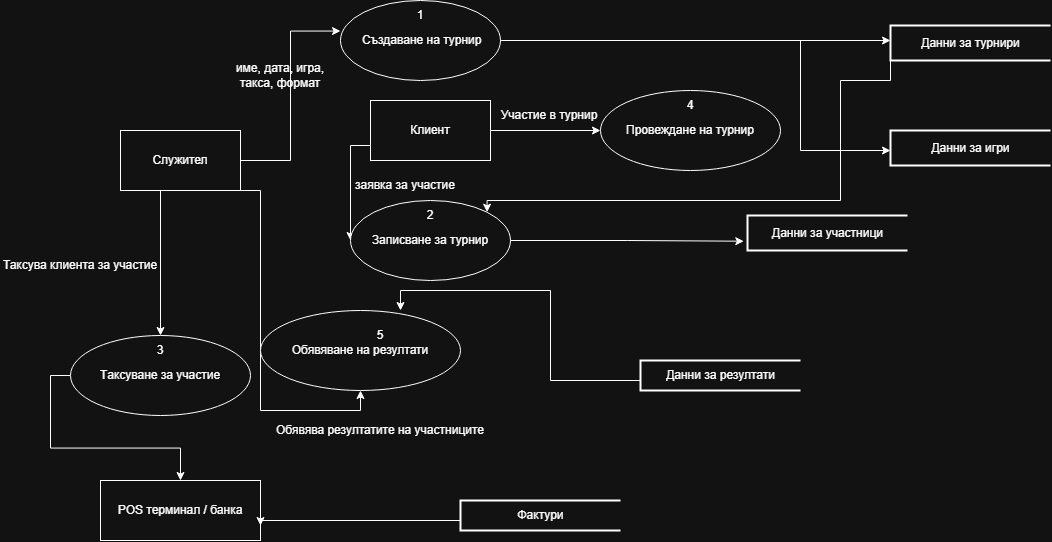

The diagram above was exported from draw.io. Its source (the exported page's mxGraphModel, read from the mxfile embedded in the PNG):
<mxGraphModel dx="2211" dy="826" grid="1" gridSize="10" guides="1" tooltips="1" connect="1" arrows="1" fold="1" page="1" pageScale="1" pageWidth="827" pageHeight="1169" math="0" shadow="0">
  <root>
    <mxCell id="0" />
    <mxCell id="1" parent="0" />
    <mxCell id="Lu-FqV4Ke1VTKC6HGL_s-28" edge="1" parent="1" source="client" style="edgeStyle=orthogonalEdgeStyle;rounded=0;orthogonalLoop=1;jettySize=auto;html=1;exitX=1;exitY=0.5;exitDx=0;exitDy=0;entryX=0;entryY=0.5;entryDx=0;entryDy=0;" target="p4">
      <mxGeometry relative="1" as="geometry" />
    </mxCell>
    <mxCell id="Lu-FqV4Ke1VTKC6HGL_s-36" edge="1" parent="1" source="client" style="edgeStyle=orthogonalEdgeStyle;rounded=0;orthogonalLoop=1;jettySize=auto;html=1;exitX=0;exitY=0.75;exitDx=0;exitDy=0;entryX=0;entryY=0.5;entryDx=0;entryDy=0;" target="p2">
      <mxGeometry relative="1" as="geometry" />
    </mxCell>
    <mxCell id="client" parent="1" style="rounded=0;whiteSpace=wrap;html=1;" value="Клиент" vertex="1">
      <mxGeometry height="60" width="120" x="290" y="140" as="geometry" />
    </mxCell>
    <mxCell id="Lu-FqV4Ke1VTKC6HGL_s-34" edge="1" parent="1" source="employee" style="edgeStyle=orthogonalEdgeStyle;rounded=0;orthogonalLoop=1;jettySize=auto;html=1;exitX=0.5;exitY=1;exitDx=0;exitDy=0;entryX=0.5;entryY=0;entryDx=0;entryDy=0;" target="p3">
      <mxGeometry relative="1" as="geometry">
        <Array as="points">
          <mxPoint x="80" y="230" />
        </Array>
      </mxGeometry>
    </mxCell>
    <mxCell id="Lu-FqV4Ke1VTKC6HGL_s-35" edge="1" parent="1" source="employee" style="edgeStyle=orthogonalEdgeStyle;rounded=0;orthogonalLoop=1;jettySize=auto;html=1;exitX=0.75;exitY=1;exitDx=0;exitDy=0;entryX=0.5;entryY=1;entryDx=0;entryDy=0;" target="p5">
      <mxGeometry relative="1" as="geometry">
        <Array as="points">
          <mxPoint x="180" y="230" />
          <mxPoint x="180" y="450" />
          <mxPoint x="280" y="450" />
        </Array>
      </mxGeometry>
    </mxCell>
    <mxCell id="employee" parent="1" style="rounded=0;whiteSpace=wrap;html=1;" value="Служител" vertex="1">
      <mxGeometry height="60" width="120" x="40" y="170" as="geometry" />
    </mxCell>
    <mxCell id="pos" parent="1" style="rounded=0;whiteSpace=wrap;html=1;" value="POS терминал / банка" vertex="1">
      <mxGeometry height="60" width="160" x="20" y="520" as="geometry" />
    </mxCell>
    <mxCell id="Lu-FqV4Ke1VTKC6HGL_s-10" edge="1" parent="1" source="p1" style="edgeStyle=orthogonalEdgeStyle;rounded=0;orthogonalLoop=1;jettySize=auto;html=1;exitX=1;exitY=0.5;exitDx=0;exitDy=0;entryX=0;entryY=0.5;entryDx=0;entryDy=0;">
      <mxGeometry relative="1" as="geometry">
        <Array as="points">
          <mxPoint x="720" y="80" />
          <mxPoint x="720" y="190" />
        </Array>
        <mxPoint x="810" y="190" as="targetPoint" />
      </mxGeometry>
    </mxCell>
    <mxCell id="Lu-FqV4Ke1VTKC6HGL_s-11" edge="1" parent="1" source="p1" style="edgeStyle=orthogonalEdgeStyle;rounded=0;orthogonalLoop=1;jettySize=auto;html=1;exitX=1;exitY=0.5;exitDx=0;exitDy=0;entryX=0;entryY=0.5;entryDx=0;entryDy=0;">
      <mxGeometry relative="1" as="geometry">
        <mxPoint x="810" y="80" as="targetPoint" />
      </mxGeometry>
    </mxCell>
    <mxCell id="p1" parent="1" style="ellipse;whiteSpace=wrap;html=1;" value="&amp;nbsp;Създаване на турнир" vertex="1">
      <mxGeometry height="80" width="160" x="260" y="40" as="geometry" />
    </mxCell>
    <mxCell id="p2" parent="1" style="ellipse;whiteSpace=wrap;html=1;" value="Записване за турнир" vertex="1">
      <mxGeometry height="80" width="160" x="270" y="240" as="geometry" />
    </mxCell>
    <mxCell id="Lu-FqV4Ke1VTKC6HGL_s-16" edge="1" parent="1" source="p3" style="edgeStyle=orthogonalEdgeStyle;rounded=0;orthogonalLoop=1;jettySize=auto;html=1;exitX=0;exitY=0.5;exitDx=0;exitDy=0;entryX=0.5;entryY=0;entryDx=0;entryDy=0;" target="pos">
      <mxGeometry relative="1" as="geometry" />
    </mxCell>
    <mxCell id="p3" parent="1" style="ellipse;whiteSpace=wrap;html=1;" value="Tаксуване за участие" vertex="1">
      <mxGeometry height="80" width="180" x="-10" y="375" as="geometry" />
    </mxCell>
    <mxCell id="p4" parent="1" style="ellipse;whiteSpace=wrap;html=1;" value="Провеждане на турнир" vertex="1">
      <mxGeometry height="80" width="180" x="520" y="130" as="geometry" />
    </mxCell>
    <mxCell id="p5" parent="1" style="ellipse;whiteSpace=wrap;html=1;" value="Обявяване на резултати" vertex="1">
      <mxGeometry height="80" width="200" x="180" y="350" as="geometry" />
    </mxCell>
    <mxCell id="Lu-FqV4Ke1VTKC6HGL_s-14" edge="1" parent="1" style="edgeStyle=orthogonalEdgeStyle;rounded=0;orthogonalLoop=1;jettySize=auto;html=1;exitX=0;exitY=0.5;exitDx=0;exitDy=0;entryX=1;entryY=0;entryDx=0;entryDy=0;" target="p2">
      <mxGeometry relative="1" as="geometry">
        <Array as="points">
          <mxPoint x="810" y="120" />
          <mxPoint x="760" y="120" />
          <mxPoint x="760" y="240" />
          <mxPoint x="407" y="240" />
        </Array>
        <mxPoint x="810" y="80" as="sourcePoint" />
      </mxGeometry>
    </mxCell>
    <mxCell id="Lu-FqV4Ke1VTKC6HGL_s-7" edge="1" parent="1" source="employee" style="edgeStyle=orthogonalEdgeStyle;rounded=0;orthogonalLoop=1;jettySize=auto;html=1;exitX=1;exitY=0.5;exitDx=0;exitDy=0;entryX=0;entryY=0.382;entryDx=0;entryDy=0;entryPerimeter=0;" target="p1">
      <mxGeometry relative="1" as="geometry" />
    </mxCell>
    <mxCell id="Lu-FqV4Ke1VTKC6HGL_s-8" parent="1" style="text;html=1;whiteSpace=wrap;strokeColor=none;fillColor=none;align=center;verticalAlign=middle;rounded=0;" value="име, дата, игра, такса, формат" vertex="1">
      <mxGeometry height="30" width="120" x="140" y="100" as="geometry" />
    </mxCell>
    <mxCell id="Lu-FqV4Ke1VTKC6HGL_s-9" parent="1" style="text;html=1;whiteSpace=wrap;strokeColor=none;fillColor=none;align=center;verticalAlign=middle;rounded=0;" value="1" vertex="1">
      <mxGeometry height="30" width="60" x="310" y="40" as="geometry" />
    </mxCell>
    <mxCell id="Lu-FqV4Ke1VTKC6HGL_s-13" parent="1" style="text;html=1;whiteSpace=wrap;strokeColor=none;fillColor=none;align=center;verticalAlign=middle;rounded=0;" value="заявка за участие" vertex="1">
      <mxGeometry height="30" width="110" x="270" y="210" as="geometry" />
    </mxCell>
    <mxCell id="Lu-FqV4Ke1VTKC6HGL_s-20" parent="1" style="text;html=1;whiteSpace=wrap;strokeColor=none;fillColor=none;align=center;verticalAlign=middle;rounded=0;" value="Таксува клиента за участие" vertex="1">
      <mxGeometry height="30" width="160" x="-80" y="290" as="geometry" />
    </mxCell>
    <mxCell id="Lu-FqV4Ke1VTKC6HGL_s-23" parent="1" style="text;html=1;whiteSpace=wrap;strokeColor=none;fillColor=none;align=center;verticalAlign=middle;rounded=0;" value="Участие в турнир" vertex="1">
      <mxGeometry height="30" width="110" x="414" y="140" as="geometry" />
    </mxCell>
    <mxCell id="Lu-FqV4Ke1VTKC6HGL_s-25" edge="1" parent="1" style="edgeStyle=orthogonalEdgeStyle;rounded=0;orthogonalLoop=1;jettySize=auto;html=1;exitX=0;exitY=0.5;exitDx=0;exitDy=0;entryX=0.7;entryY=0;entryDx=0;entryDy=0;entryPerimeter=0;" target="p5">
      <mxGeometry relative="1" as="geometry">
        <mxPoint x="560" y="420" as="sourcePoint" />
      </mxGeometry>
    </mxCell>
    <mxCell id="Lu-FqV4Ke1VTKC6HGL_s-26" parent="1" style="text;html=1;whiteSpace=wrap;strokeColor=none;fillColor=none;align=center;verticalAlign=middle;rounded=0;" value="Обявява резултатите на участниците" vertex="1">
      <mxGeometry height="30" width="250" x="175" y="455" as="geometry" />
    </mxCell>
    <mxCell id="Lu-FqV4Ke1VTKC6HGL_s-29" parent="1" style="text;html=1;whiteSpace=wrap;strokeColor=none;fillColor=none;align=center;verticalAlign=middle;rounded=0;" value="2" vertex="1">
      <mxGeometry height="30" width="60" x="320" y="240" as="geometry" />
    </mxCell>
    <mxCell id="Lu-FqV4Ke1VTKC6HGL_s-30" parent="1" style="text;html=1;whiteSpace=wrap;strokeColor=none;fillColor=none;align=center;verticalAlign=middle;rounded=0;" value="3" vertex="1">
      <mxGeometry height="30" width="60" x="50" y="375" as="geometry" />
    </mxCell>
    <mxCell id="Lu-FqV4Ke1VTKC6HGL_s-31" parent="1" style="text;html=1;whiteSpace=wrap;strokeColor=none;fillColor=none;align=center;verticalAlign=middle;rounded=0;" value="4" vertex="1">
      <mxGeometry height="30" width="60" x="580" y="130" as="geometry" />
    </mxCell>
    <mxCell id="Lu-FqV4Ke1VTKC6HGL_s-32" parent="1" style="text;html=1;whiteSpace=wrap;strokeColor=none;fillColor=none;align=center;verticalAlign=middle;rounded=0;" value="5" vertex="1">
      <mxGeometry height="30" width="60" x="270" y="360" as="geometry" />
    </mxCell>
    <mxCell id="Lu-FqV4Ke1VTKC6HGL_s-40" edge="1" parent="1" source="p2" style="edgeStyle=orthogonalEdgeStyle;rounded=0;orthogonalLoop=1;jettySize=auto;html=1;exitX=1;exitY=0.5;exitDx=0;exitDy=0;entryX=0.083;entryY=0.134;entryDx=0;entryDy=0;entryPerimeter=0;">
      <mxGeometry relative="1" as="geometry">
        <mxPoint x="663.2800000000002" y="280.72" as="targetPoint" />
      </mxGeometry>
    </mxCell>
    <mxCell id="Lu-FqV4Ke1VTKC6HGL_s-43" edge="1" parent="1" source="Lu-FqV4Ke1VTKC6HGL_s-42" style="edgeStyle=orthogonalEdgeStyle;rounded=0;orthogonalLoop=1;jettySize=auto;html=1;exitX=0;exitY=0.5;exitDx=0;exitDy=0;exitPerimeter=0;entryX=1;entryY=0.75;entryDx=0;entryDy=0;" target="pos">
      <mxGeometry relative="1" as="geometry">
        <Array as="points">
          <mxPoint x="180" y="560" />
        </Array>
      </mxGeometry>
    </mxCell>
    <mxCell id="Lu-FqV4Ke1VTKC6HGL_s-42" parent="1" style="strokeWidth=2;html=1;shape=mxgraph.flowchart.annotation_1;align=center;pointerEvents=1;" value="Фактури" vertex="1">
      <mxGeometry height="30" width="160" x="380" y="540" as="geometry" />
    </mxCell>
    <mxCell id="Lu-FqV4Ke1VTKC6HGL_s-44" parent="1" style="strokeWidth=2;html=1;shape=mxgraph.flowchart.annotation_1;align=center;pointerEvents=1;" value="Данни за резултати" vertex="1">
      <mxGeometry height="30" width="160" x="560" y="400" as="geometry" />
    </mxCell>
    <mxCell id="Lu-FqV4Ke1VTKC6HGL_s-45" parent="1" style="strokeWidth=2;html=1;shape=mxgraph.flowchart.annotation_1;align=center;pointerEvents=1;" value="Данни за участници" vertex="1">
      <mxGeometry height="35" width="160" x="667" y="255" as="geometry" />
    </mxCell>
    <mxCell id="Lu-FqV4Ke1VTKC6HGL_s-46" parent="1" style="strokeWidth=2;html=1;shape=mxgraph.flowchart.annotation_1;align=center;pointerEvents=1;" value="Данни за игри" vertex="1">
      <mxGeometry height="35" width="160" x="810" y="170" as="geometry" />
    </mxCell>
    <mxCell id="Lu-FqV4Ke1VTKC6HGL_s-47" parent="1" style="strokeWidth=2;html=1;shape=mxgraph.flowchart.annotation_1;align=center;pointerEvents=1;" value="Данни за турнири" vertex="1">
      <mxGeometry height="35" width="160" x="810" y="65" as="geometry" />
    </mxCell>
  </root>
</mxGraphModel>